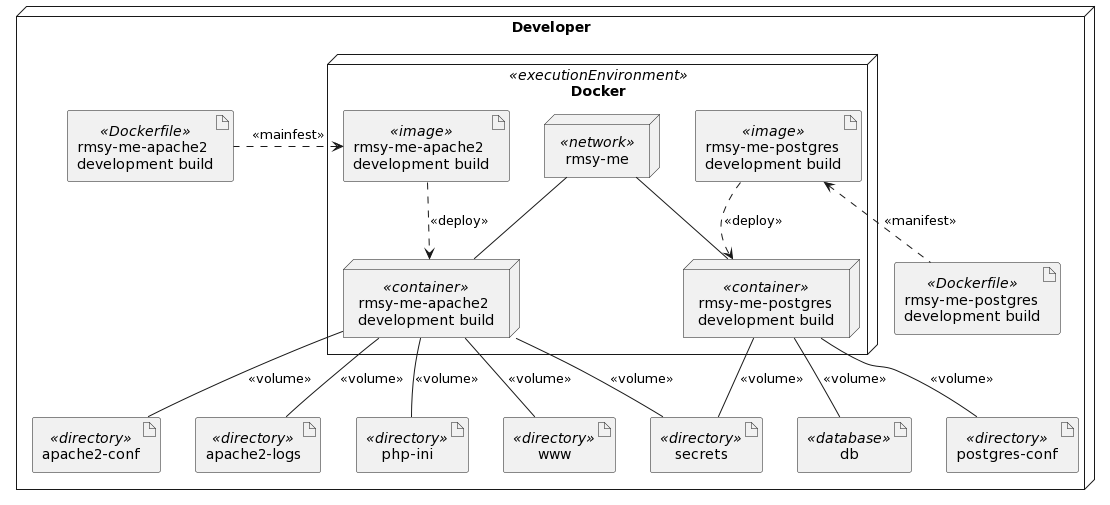

The diagram above was rendered by PlantUML. Its source (embedded in the PNG):
@startuml
node "Developer" as developer {
  artifact "rmsy-me-apache2\ndevelopment build" <<Dockerfile>> as apache2Dockerfile

  node "Docker" <<executionEnvironment>> as docker {
    artifact "rmsy-me-apache2\ndevelopment build" <<image>> as apache2Image
    node "rmsy-me" <<network>> as network
    artifact "rmsy-me-postgres\ndevelopment build" <<image>> as postgresImage
    node "rmsy-me-apache2\ndevelopment build" <<container>> as apache2Container
    node "rmsy-me-postgres\ndevelopment build" <<container>> as postgresContainer

    apache2Container -up- network
    postgresContainer -up- network
  }
  apache2Image <.right. apache2Dockerfile: <<mainfest>>

  artifact "apache2-logs" <<directory>> as apache2Logs
  artifact "secrets" <<directory>> as secrets
  artifact "db" <<database>> as database
  apache2Container -down- apache2Logs: <<volume>>
  apache2Container -down- secrets: <<volume>>
  postgresContainer -down- secrets: <<volume>>
  postgresContainer -down- database: <<volume>>

  artifact "www" <<directory>> as www
  artifact "apache2-conf" <<directory>> as apache2Conf
  artifact "php-ini" <<directory>> as phpIni
  apache2Container -down- www: <<volume>>
  apache2Container -down- apache2Conf: <<volume>>
  apache2Container -down- phpIni: <<volume>>

  artifact "postgres-conf" <<directory>> as postgresConf
  postgresContainer -down- postgresConf: <<volume>>

  artifact "rmsy-me-postgres\ndevelopment build" <<Dockerfile>> as postgresDockerfile

  apache2Image .down.> apache2Container : <<deploy>>
  postgresImage .down.> postgresContainer : <<deploy>>

  postgresImage <.. postgresDockerfile: <<manifest>>
}
@enduml